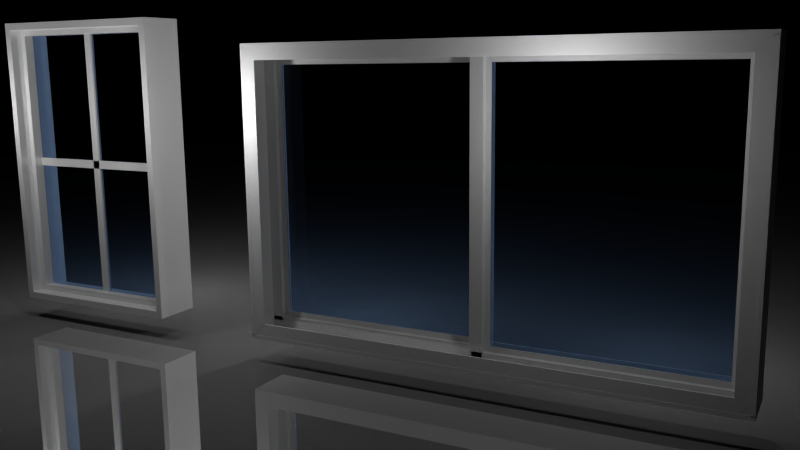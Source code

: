 # Source: window.blend  (saved by Blender 2.69.0; exported with 4.5.12 LTS)
import bpy
from mathutils import Matrix  # noqa: F401  (used for matrix-valued properties, if any)

bpy.ops.wm.read_factory_settings(use_empty=True)
scene = bpy.context.scene
scene.name = 'Scene'

# ---- collections
col_collection_1 = bpy.data.collections.new('Collection 1'); scene.collection.children.link(col_collection_1)
col_collection_2 = bpy.data.collections.new('Collection 2'); scene.collection.children.link(col_collection_2)

# ---- materials (node trees are filled in below, after node groups)
mat_material_001 = bpy.data.materials.new('Material.001')
mat_material_001.alpha_threshold = 0.0
mat_material_001.roughness = 0.5
mat_material_001.line_color = (0.0, 0.0, 0.0, 1.0)
mat_plastic = bpy.data.materials.new('Plastic')
mat_plastic.alpha_threshold = 0.0
mat_plastic.preview_render_type = 'CUBE'
mat_plastic.roughness = 0.5
mat_plastic.line_color = (0.0, 0.0, 0.0, 1.0)
mat_material_002 = bpy.data.materials.new('Material.002')
mat_material_002.alpha_threshold = 0.0
mat_material_002.roughness = 0.5
mat_material_002.line_color = (0.0, 0.0, 0.0, 1.0)

# ---- material node trees
mat_material_001.use_nodes = True; mat_material_001.node_tree.nodes.clear()
_N = mat_material_001.node_tree.nodes; _L = mat_material_001.node_tree.links
n0 = _N.new('ShaderNodeOutputMaterial'); n0.name = 'Material Output'; n0.location = (300, 300)
n1 = _N.new('ShaderNodeBsdfGlass'); n1.name = 'Glass BSDF.001'; n1.location = (100, 300)
n1.distribution = 'BECKMANN'
n1.inputs[0].default_value = (0.4863, 0.6154, 0.8, 1.0)
n1.inputs[2].default_value = 1.45
_L.new(n1.outputs[0], n0.inputs[0])
n0.is_active_output = True
mat_plastic.use_nodes = True; mat_plastic.node_tree.nodes.clear()
_N = mat_plastic.node_tree.nodes; _L = mat_plastic.node_tree.links
n0 = _N.new('ShaderNodeOutputMaterial'); n0.name = 'Material Output'; n0.location = (300, 300)
n1 = _N.new('ShaderNodeMixShader'); n1.name = 'Mix Shader'; n1.location = (110, 300)
n1.inputs[0].default_value = 0.7
n2 = _N.new('ShaderNodeBsdfAnisotropic'); n2.name = 'Glossy BSDF.001'; n2.location = (-90, 300)
n2.distribution = 'BECKMANN'
n2.inputs[1].default_value = 0.0
n3 = _N.new('ShaderNodeBsdfDiffuse'); n3.name = 'Diffuse BSDF'; n3.location = (-90, 300)
_L.new(n1.outputs[0], n0.inputs[0])
_L.new(n2.outputs[0], n1.inputs[1])
_L.new(n3.outputs[0], n1.inputs[2])
n0.is_active_output = True
mat_material_002.use_nodes = True; mat_material_002.node_tree.nodes.clear()
_N = mat_material_002.node_tree.nodes; _L = mat_material_002.node_tree.links
n0 = _N.new('ShaderNodeOutputMaterial'); n0.name = 'Material Output'; n0.location = (300, 300)
n1 = _N.new('ShaderNodeMixShader'); n1.name = 'Mix Shader'; n1.location = (110, 300)
n1.inputs[0].default_value = 0.2
n2 = _N.new('ShaderNodeBsdfAnisotropic'); n2.name = 'Glossy BSDF'; n2.location = (-90, 300)
n2.distribution = 'BECKMANN'
n2.inputs[1].default_value = 0.0
n3 = _N.new('ShaderNodeBsdfDiffuse'); n3.name = 'Diffuse BSDF'; n3.location = (-90, 300)
_L.new(n1.outputs[0], n0.inputs[0])
_L.new(n2.outputs[0], n1.inputs[1])
_L.new(n3.outputs[0], n1.inputs[2])
n0.is_active_output = True

# ---- world
world_world = bpy.data.worlds.new('World'); scene.world = world_world
world_world.color = (0.0, 0.0, 0.0)
world_world.use_sun_shadow = False
world_world.sun_shadow_jitter_overblur = 0.0
world_world.cycles.sampling_method = 'MANUAL'
world_world.cycles.sample_map_resolution = 256

# ---- cameras
cam_camera = bpy.data.cameras.new('Camera')
cam_camera.clip_end = 100.0
cam_camera.lens = 35.0
cam_camera.sensor_width = 32.0
cam_camera.sensor_height = 18.0
cam_camera.ortho_scale = 7.314
cam_camera.dof.focus_distance = 0.0

# ---- lights
light_lamp_012 = bpy.data.lights.new('Lamp.012', 'POINT')
light_lamp_012.transmission_factor = 0.0
light_lamp_012.cutoff_distance = 30.0
light_lamp_012.energy = 100.0
light_lamp_012.shadow_buffer_clip_start = 1.001
light_lamp_012.shadow_soft_size = 0.1
light_lamp_012.shadow_maximum_resolution = 0.006
light_lamp_012.use_absolute_resolution = True
light_lamp_012.cycles.use_multiple_importance_sampling = False
light_lamp_011 = bpy.data.lights.new('Lamp.011', 'POINT')
light_lamp_011.transmission_factor = 0.0
light_lamp_011.cutoff_distance = 30.0
light_lamp_011.energy = 100.0
light_lamp_011.shadow_buffer_clip_start = 1.001
light_lamp_011.shadow_soft_size = 0.1
light_lamp_011.shadow_maximum_resolution = 0.006
light_lamp_011.use_absolute_resolution = True
light_lamp_011.cycles.use_multiple_importance_sampling = False
light_lamp_008 = bpy.data.lights.new('Lamp.008', 'POINT')
light_lamp_008.transmission_factor = 0.0
light_lamp_008.cutoff_distance = 30.0
light_lamp_008.energy = 100.0
light_lamp_008.shadow_buffer_clip_start = 1.001
light_lamp_008.shadow_soft_size = 0.1
light_lamp_008.shadow_maximum_resolution = 0.006
light_lamp_008.use_absolute_resolution = True
light_lamp_008.cycles.use_multiple_importance_sampling = False
light_lamp_007 = bpy.data.lights.new('Lamp.007', 'POINT')
light_lamp_007.transmission_factor = 0.0
light_lamp_007.cutoff_distance = 30.0
light_lamp_007.energy = 100.0
light_lamp_007.shadow_buffer_clip_start = 1.001
light_lamp_007.shadow_soft_size = 0.1
light_lamp_007.shadow_maximum_resolution = 0.006
light_lamp_007.use_absolute_resolution = True
light_lamp_007.cycles.use_multiple_importance_sampling = False
light_lamp_006 = bpy.data.lights.new('Lamp.006', 'POINT')
light_lamp_006.transmission_factor = 0.0
light_lamp_006.cutoff_distance = 30.0
light_lamp_006.energy = 100.0
light_lamp_006.shadow_buffer_clip_start = 1.001
light_lamp_006.shadow_soft_size = 0.1
light_lamp_006.shadow_maximum_resolution = 0.006
light_lamp_006.use_absolute_resolution = True
light_lamp_006.cycles.use_multiple_importance_sampling = False
light_lamp_005 = bpy.data.lights.new('Lamp.005', 'POINT')
light_lamp_005.transmission_factor = 0.0
light_lamp_005.cutoff_distance = 30.0
light_lamp_005.energy = 100.0
light_lamp_005.shadow_buffer_clip_start = 1.001
light_lamp_005.shadow_soft_size = 0.1
light_lamp_005.shadow_maximum_resolution = 0.006
light_lamp_005.use_absolute_resolution = True
light_lamp_005.cycles.use_multiple_importance_sampling = False
light_lamp_004 = bpy.data.lights.new('Lamp.004', 'POINT')
light_lamp_004.transmission_factor = 0.0
light_lamp_004.cutoff_distance = 30.0
light_lamp_004.energy = 100.0
light_lamp_004.shadow_buffer_clip_start = 1.001
light_lamp_004.shadow_soft_size = 0.1
light_lamp_004.shadow_maximum_resolution = 0.006
light_lamp_004.use_absolute_resolution = True
light_lamp_004.cycles.use_multiple_importance_sampling = False
light_lamp_003 = bpy.data.lights.new('Lamp.003', 'POINT')
light_lamp_003.transmission_factor = 0.0
light_lamp_003.cutoff_distance = 30.0
light_lamp_003.energy = 100.0
light_lamp_003.shadow_buffer_clip_start = 1.001
light_lamp_003.shadow_soft_size = 0.1
light_lamp_003.shadow_maximum_resolution = 0.006
light_lamp_003.use_absolute_resolution = True
light_lamp_003.cycles.use_multiple_importance_sampling = False
light_lamp_002 = bpy.data.lights.new('Lamp.002', 'POINT')
light_lamp_002.transmission_factor = 0.0
light_lamp_002.cutoff_distance = 30.0
light_lamp_002.energy = 100.0
light_lamp_002.shadow_buffer_clip_start = 1.001
light_lamp_002.shadow_soft_size = 0.1
light_lamp_002.shadow_maximum_resolution = 0.006
light_lamp_002.use_absolute_resolution = True
light_lamp_002.cycles.use_multiple_importance_sampling = False
light_lamp_001 = bpy.data.lights.new('Lamp.001', 'POINT')
light_lamp_001.transmission_factor = 0.0
light_lamp_001.cutoff_distance = 30.0
light_lamp_001.energy = 100.0
light_lamp_001.shadow_buffer_clip_start = 1.001
light_lamp_001.shadow_soft_size = 0.1
light_lamp_001.shadow_maximum_resolution = 0.006
light_lamp_001.use_absolute_resolution = True
light_lamp_001.cycles.use_multiple_importance_sampling = False
light_lamp = bpy.data.lights.new('Lamp', 'POINT')
light_lamp.transmission_factor = 0.0
light_lamp.cutoff_distance = 30.0
light_lamp.energy = 100.0
light_lamp.shadow_buffer_clip_start = 1.001
light_lamp.shadow_soft_size = 0.1
light_lamp.shadow_maximum_resolution = 0.006
light_lamp.use_absolute_resolution = True
light_lamp.cycles.use_multiple_importance_sampling = False

# ---- meshes
me_cube_026 = bpy.data.meshes.new('Cube.026')
me_cube_026.from_pydata([(0.9645, -0.04572, -0.9341), (0.9645, -0.04572, -35.63), (-0.9686, -0.04572, -0.9341), (-0.9686, -0.04572, -35.63)], [], [(1, 0, 2, 3)])
me_cube_026.materials.append(mat_material_001)
me_cube_026.use_remesh_preserve_volume = False
me_cube_026.use_remesh_preserve_attributes = False
me_cube_026.use_mirror_vertex_groups = False
me_cube_026.update()
me_cube_025 = bpy.data.meshes.new('Cube.025')
me_cube_025.from_pydata([(0.9645, -0.04572, -0.9341), (0.9645, -0.04572, -35.63), (-0.9686, -0.04572, -0.9341), (-0.9686, -0.04572, -35.63)], [], [(1, 0, 2, 3)])
me_cube_025.materials.append(mat_material_001)
me_cube_025.use_remesh_preserve_volume = False
me_cube_025.use_remesh_preserve_attributes = False
me_cube_025.use_mirror_vertex_groups = False
me_cube_025.update()
me_cube_024 = bpy.data.meshes.new('Cube.024')
me_cube_024.from_pydata([(-1.0, -1.0, -1.0), (-1.0, 1.0, -1.0), (1.0, 1.0, -1.0), (1.0, -1.0, -1.0), (-1.0, -1.0, 1.0), (-1.0, 1.0, 1.0), (1.0, 1.0, 1.0), (1.0, -1.0, 1.0), (-1.0, -0.3491, -1.0), (-1.0, 0.3491, -1.0), (1.0, 0.3491, -1.0), (1.0, -0.3491, -1.0), (-1.0, -0.167, -1.777), (-1.0, 0.167, -1.777), (1.0, 0.167, -1.777), (1.0, -0.167, -1.777), (-1.0, 1.0, -35.61), (-1.0, -1.0, -35.61), (1.0, -1.0, -35.61), (1.0, 1.0, -35.61), (-1.0, 1.0, -37.61), (-1.0, -1.0, -37.61), (1.0, -1.0, -37.61), (1.0, 1.0, -37.61), (-1.0, 0.3491, -35.61), (-1.0, -0.3491, -35.61), (1.0, -0.3491, -35.61), (1.0, 0.3491, -35.61), (-1.0, 0.167, -34.83), (-1.0, -0.167, -34.83), (1.0, -0.167, -34.83), (1.0, 0.167, -34.83), (0.9129, -1.0, 0.6535), (0.9129, 1.0, 0.6535), (0.9129, 1.0, -37.26), (0.9129, -1.0, -37.26), (0.9999, -1.0, 0.6535), (0.9999, 1.0, 0.6535), (0.9999, 1.0, -37.26), (0.9999, -1.0, -37.26), (0.9129, -0.3491, 0.6535), (0.9129, 0.3491, 0.6535), (0.9129, 0.3491, -37.26), (0.9129, -0.3491, -37.26), (0.8792, -0.167, 0.6535), (0.8792, 0.167, 0.6535), (0.8792, 0.167, -37.26), (0.8792, -0.167, -37.26), (-0.913, 1.0, 0.6535), (-0.913, -1.0, 0.6535), (-0.913, -1.0, -37.26), (-0.913, 1.0, -37.26), (-0.9999, 1.0, 0.6535), (-0.9999, -1.0, 0.6535), (-0.9999, -1.0, -37.26), (-0.9999, 1.0, -37.26), (-0.913, 0.3491, 0.6535), (-0.913, -0.3491, 0.6535), (-0.913, -0.3491, -37.26), (-0.913, 0.3491, -37.26), (-0.8792, 0.167, 0.6535), (-0.8792, -0.167, 0.6535), (-0.8792, -0.167, -37.26), (-0.8792, 0.167, -37.26)], [], [(4, 5, 1, 0), (5, 6, 2, 1), (6, 7, 3, 2), (7, 4, 0, 3), (3, 0, 8, 11), (7, 6, 5, 4), (11, 8, 12, 15), (2, 3, 11, 10), (1, 2, 10, 9), (0, 1, 9, 8), (12, 13, 14, 15), (10, 11, 15, 14), (9, 10, 14, 13), (8, 9, 13, 12), (20, 21, 17, 16), (21, 22, 18, 17), (22, 23, 19, 18), (23, 20, 16, 19), (19, 16, 24, 27), (23, 22, 21, 20), (27, 24, 28, 31), (18, 19, 27, 26), (17, 18, 26, 25), (16, 17, 25, 24), (28, 29, 30, 31), (26, 27, 31, 30), (25, 26, 30, 29), (24, 25, 29, 28), (36, 37, 33, 32), (37, 38, 34, 33), (38, 39, 35, 34), (39, 36, 32, 35), (35, 32, 40, 43), (39, 38, 37, 36), (43, 40, 44, 47), (34, 35, 43, 42), (33, 34, 42, 41), (32, 33, 41, 40), (44, 45, 46, 47), (42, 43, 47, 46), (41, 42, 46, 45), (40, 41, 45, 44), (52, 53, 49, 48), (53, 54, 50, 49), (54, 55, 51, 50), (55, 52, 48, 51), (51, 48, 56, 59), (55, 54, 53, 52), (59, 56, 60, 63), (50, 51, 59, 58), (49, 50, 58, 57), (48, 49, 57, 56), (60, 61, 62, 63), (58, 59, 63, 62), (57, 58, 62, 61), (56, 57, 61, 60)])
me_cube_024.materials.append(mat_plastic)
me_cube_024.use_remesh_preserve_volume = False
me_cube_024.use_remesh_preserve_attributes = False
me_cube_024.use_mirror_vertex_groups = False
me_cube_024.update()
me_cube_023 = bpy.data.meshes.new('Cube.023')
me_cube_023.from_pydata([(-1.0, -1.0, -1.0), (-1.0, 1.0, -1.0), (1.0, 1.0, -1.0), (1.0, -1.0, -1.0), (-1.0, -1.0, 1.0), (-1.0, 1.0, 1.0), (1.0, 1.0, 1.0), (1.0, -1.0, 1.0), (-1.0, -0.3491, -1.0), (-1.0, 0.3491, -1.0), (1.0, 0.3491, -1.0), (1.0, -0.3491, -1.0), (-1.0, -0.167, -1.777), (-1.0, 0.167, -1.777), (1.0, 0.167, -1.777), (1.0, -0.167, -1.777), (-1.0, 1.0, -35.61), (-1.0, -1.0, -35.61), (1.0, -1.0, -35.61), (1.0, 1.0, -35.61), (-1.0, 1.0, -37.61), (-1.0, -1.0, -37.61), (1.0, -1.0, -37.61), (1.0, 1.0, -37.61), (-1.0, 0.3491, -35.61), (-1.0, -0.3491, -35.61), (1.0, -0.3491, -35.61), (1.0, 0.3491, -35.61), (-1.0, 0.167, -34.83), (-1.0, -0.167, -34.83), (1.0, -0.167, -34.83), (1.0, 0.167, -34.83), (0.9129, -1.0, 0.6535), (0.9129, 1.0, 0.6535), (0.9129, 1.0, -37.26), (0.9129, -1.0, -37.26), (0.9999, -1.0, 0.6535), (0.9999, 1.0, 0.6535), (0.9999, 1.0, -37.26), (0.9999, -1.0, -37.26), (0.9129, -0.3491, 0.6535), (0.9129, 0.3491, 0.6535), (0.9129, 0.3491, -37.26), (0.9129, -0.3491, -37.26), (0.8792, -0.167, 0.6535), (0.8792, 0.167, 0.6535), (0.8792, 0.167, -37.26), (0.8792, -0.167, -37.26), (-0.913, 1.0, 0.6535), (-0.913, -1.0, 0.6535), (-0.913, -1.0, -37.26), (-0.913, 1.0, -37.26), (-0.9999, 1.0, 0.6535), (-0.9999, -1.0, 0.6535), (-0.9999, -1.0, -37.26), (-0.9999, 1.0, -37.26), (-0.913, 0.3491, 0.6535), (-0.913, -0.3491, 0.6535), (-0.913, -0.3491, -37.26), (-0.913, 0.3491, -37.26), (-0.8792, 0.167, 0.6535), (-0.8792, -0.167, 0.6535), (-0.8792, -0.167, -37.26), (-0.8792, 0.167, -37.26)], [], [(4, 5, 1, 0), (5, 6, 2, 1), (6, 7, 3, 2), (7, 4, 0, 3), (3, 0, 8, 11), (7, 6, 5, 4), (11, 8, 12, 15), (2, 3, 11, 10), (1, 2, 10, 9), (0, 1, 9, 8), (12, 13, 14, 15), (10, 11, 15, 14), (9, 10, 14, 13), (8, 9, 13, 12), (20, 21, 17, 16), (21, 22, 18, 17), (22, 23, 19, 18), (23, 20, 16, 19), (19, 16, 24, 27), (23, 22, 21, 20), (27, 24, 28, 31), (18, 19, 27, 26), (17, 18, 26, 25), (16, 17, 25, 24), (28, 29, 30, 31), (26, 27, 31, 30), (25, 26, 30, 29), (24, 25, 29, 28), (36, 37, 33, 32), (37, 38, 34, 33), (38, 39, 35, 34), (39, 36, 32, 35), (35, 32, 40, 43), (39, 38, 37, 36), (43, 40, 44, 47), (34, 35, 43, 42), (33, 34, 42, 41), (32, 33, 41, 40), (44, 45, 46, 47), (42, 43, 47, 46), (41, 42, 46, 45), (40, 41, 45, 44), (52, 53, 49, 48), (53, 54, 50, 49), (54, 55, 51, 50), (55, 52, 48, 51), (51, 48, 56, 59), (55, 54, 53, 52), (59, 56, 60, 63), (50, 51, 59, 58), (49, 50, 58, 57), (48, 49, 57, 56), (60, 61, 62, 63), (58, 59, 63, 62), (57, 58, 62, 61), (56, 57, 61, 60)])
me_cube_023.materials.append(mat_plastic)
me_cube_023.use_remesh_preserve_volume = False
me_cube_023.use_remesh_preserve_attributes = False
me_cube_023.use_mirror_vertex_groups = False
me_cube_023.update()
me_cube_022 = bpy.data.meshes.new('Cube.022')
me_cube_022.from_pydata([(-1.0, -1.0, -1.0), (-1.0, 1.0, -1.0), (1.0, 1.0, -1.0), (1.0, -1.0, -1.0), (-1.0, -1.0, 1.0), (-1.0, 1.0, 1.0), (1.0, 1.0, 1.0), (1.0, -1.0, 1.0)], [], [(4, 5, 1, 0), (5, 6, 2, 1), (6, 7, 3, 2), (7, 4, 0, 3), (0, 1, 2, 3), (7, 6, 5, 4)])
me_cube_022.use_remesh_preserve_volume = False
me_cube_022.use_remesh_preserve_attributes = False
me_cube_022.use_mirror_vertex_groups = False
me_cube_022.update()
me_cube_021 = bpy.data.meshes.new('Cube.021')
me_cube_021.from_pydata([(-1.0, -1.0, -1.0), (-1.0, 1.0, -1.0), (1.0, 1.0, -1.0), (1.0, -1.0, -1.0), (-1.0, -1.0, 1.0), (-1.0, 1.0, 1.0), (1.0, 1.0, 1.0), (1.0, -1.0, 1.0)], [], [(4, 5, 1, 0), (5, 6, 2, 1), (6, 7, 3, 2), (7, 4, 0, 3), (0, 1, 2, 3), (7, 6, 5, 4)])
me_cube_021.materials.append(mat_plastic)
me_cube_021.use_remesh_preserve_volume = False
me_cube_021.use_remesh_preserve_attributes = False
me_cube_021.use_mirror_vertex_groups = False
me_cube_021.update()
me_cube_019 = bpy.data.meshes.new('Cube.019')
me_cube_019.from_pydata([(-1.0, -1.0, -1.0), (-1.0, 1.0, -1.0), (1.0, 1.0, -1.0), (1.0, -1.0, -1.0), (-1.0, -1.0, 1.0), (-1.0, 1.0, 1.0), (1.0, 1.0, 1.0), (1.0, -1.0, 1.0)], [], [(4, 5, 1, 0), (5, 6, 2, 1), (6, 7, 3, 2), (7, 4, 0, 3), (0, 1, 2, 3), (7, 6, 5, 4)])
me_cube_019.use_remesh_preserve_volume = False
me_cube_019.use_remesh_preserve_attributes = False
me_cube_019.use_mirror_vertex_groups = False
me_cube_019.update()
me_cube_018 = bpy.data.meshes.new('Cube.018')
me_cube_018.from_pydata([(-1.0, -1.0, -1.0), (-1.0, 1.0, -1.0), (1.0, 1.0, -1.0), (1.0, -1.0, -1.0), (-1.0, -1.0, 1.0), (-1.0, 1.0, 1.0), (1.0, 1.0, 1.0), (1.0, -1.0, 1.0)], [], [(4, 5, 1, 0), (5, 6, 2, 1), (6, 7, 3, 2), (7, 4, 0, 3), (0, 1, 2, 3), (7, 6, 5, 4)])
me_cube_018.use_remesh_preserve_volume = False
me_cube_018.use_remesh_preserve_attributes = False
me_cube_018.use_mirror_vertex_groups = False
me_cube_018.update()
me_cube_017 = bpy.data.meshes.new('Cube.017')
me_cube_017.from_pydata([(-1.0, -1.0, -1.0), (-1.0, 1.0, -1.0), (1.0, 1.0, -1.0), (1.0, -1.0, -1.0), (-1.0, -1.0, 1.0), (-1.0, 1.0, 1.0), (1.0, 1.0, 1.0), (1.0, -1.0, 1.0)], [], [(4, 5, 1, 0), (5, 6, 2, 1), (6, 7, 3, 2), (7, 4, 0, 3), (0, 1, 2, 3), (7, 6, 5, 4)])
me_cube_017.use_remesh_preserve_volume = False
me_cube_017.use_remesh_preserve_attributes = False
me_cube_017.use_mirror_vertex_groups = False
me_cube_017.update()
me_cube_016 = bpy.data.meshes.new('Cube.016')
me_cube_016.from_pydata([(-1.0, -1.0, -1.0), (-1.0, 1.0, -1.0), (1.0, 1.0, -1.0), (1.0, -1.0, -1.0), (-1.0, -1.0, 1.0), (-1.0, 1.0, 1.0), (1.0, 1.0, 1.0), (1.0, -1.0, 1.0)], [], [(4, 5, 1, 0), (5, 6, 2, 1), (6, 7, 3, 2), (7, 4, 0, 3), (0, 1, 2, 3), (7, 6, 5, 4)])
me_cube_016.use_remesh_preserve_volume = False
me_cube_016.use_remesh_preserve_attributes = False
me_cube_016.use_mirror_vertex_groups = False
me_cube_016.update()
me_cube_015 = bpy.data.meshes.new('Cube.015')
me_cube_015.from_pydata([(-1.0, -1.0, -1.0), (-1.0, 1.0, -1.0), (1.0, 1.0, -1.0), (1.0, -1.0, -1.0), (-1.0, -1.0, 1.0), (-1.0, 1.0, 1.0), (1.0, 1.0, 1.0), (1.0, -1.0, 1.0)], [], [(4, 5, 1, 0), (5, 6, 2, 1), (6, 7, 3, 2), (7, 4, 0, 3), (0, 1, 2, 3), (7, 6, 5, 4)])
me_cube_015.use_remesh_preserve_volume = False
me_cube_015.use_remesh_preserve_attributes = False
me_cube_015.use_mirror_vertex_groups = False
me_cube_015.update()
me_cube_014 = bpy.data.meshes.new('Cube.014')
me_cube_014.from_pydata([(-1.0, -1.0, -1.0), (-1.0, 1.0, -1.0), (1.0, 1.0, -1.0), (1.0, -1.0, -1.0), (-1.0, -1.0, 1.0), (-1.0, 1.0, 1.0), (1.0, 1.0, 1.0), (1.0, -1.0, 1.0)], [], [(4, 5, 1, 0), (5, 6, 2, 1), (6, 7, 3, 2), (7, 4, 0, 3), (0, 1, 2, 3), (7, 6, 5, 4)])
me_cube_014.use_remesh_preserve_volume = False
me_cube_014.use_remesh_preserve_attributes = False
me_cube_014.use_mirror_vertex_groups = False
me_cube_014.update()
me_cube_013 = bpy.data.meshes.new('Cube.013')
me_cube_013.from_pydata([(-1.0, -1.0, -1.0), (-1.0, 1.0, -1.0), (1.0, 1.0, -1.0), (1.0, -1.0, -1.0), (-1.0, -1.0, 1.0), (-1.0, 1.0, 1.0), (1.0, 1.0, 1.0), (1.0, -1.0, 1.0)], [], [(4, 5, 1, 0), (5, 6, 2, 1), (6, 7, 3, 2), (7, 4, 0, 3), (0, 1, 2, 3), (7, 6, 5, 4)])
me_cube_013.use_remesh_preserve_volume = False
me_cube_013.use_remesh_preserve_attributes = False
me_cube_013.use_mirror_vertex_groups = False
me_cube_013.update()
me_cube_012 = bpy.data.meshes.new('Cube.012')
me_cube_012.from_pydata([(-1.0, -1.0, -1.0), (-1.0, 1.0, -1.0), (1.0, 1.0, -1.0), (1.0, -1.0, -1.0), (-1.0, -1.0, 1.0), (-1.0, 1.0, 1.0), (1.0, 1.0, 1.0), (1.0, -1.0, 1.0)], [], [(4, 5, 1, 0), (5, 6, 2, 1), (6, 7, 3, 2), (7, 4, 0, 3), (0, 1, 2, 3), (7, 6, 5, 4)])
me_cube_012.use_remesh_preserve_volume = False
me_cube_012.use_remesh_preserve_attributes = False
me_cube_012.use_mirror_vertex_groups = False
me_cube_012.update()
me_cube_010 = bpy.data.meshes.new('Cube.010')
me_cube_010.from_pydata([(-1.0, -1.0, -1.0), (-1.0, 1.0, -1.0), (1.0, 1.0, -1.0), (1.0, -1.0, -1.0), (-1.0, -1.0, 1.0), (-1.0, 1.0, 1.0), (1.0, 1.0, 1.0), (1.0, -1.0, 1.0)], [], [(4, 5, 1, 0), (5, 6, 2, 1), (6, 7, 3, 2), (7, 4, 0, 3), (0, 1, 2, 3), (7, 6, 5, 4)])
me_cube_010.use_remesh_preserve_volume = False
me_cube_010.use_remesh_preserve_attributes = False
me_cube_010.use_mirror_vertex_groups = False
me_cube_010.update()
me_cube_009 = bpy.data.meshes.new('Cube.009')
me_cube_009.from_pydata([(-1.0, -1.0, -1.0), (-1.0, 1.0, -1.0), (1.0, 1.0, -1.0), (1.0, -1.0, -1.0), (-1.0, -1.0, 1.0), (-1.0, 1.0, 1.0), (1.0, 1.0, 1.0), (1.0, -1.0, 1.0)], [], [(4, 5, 1, 0), (5, 6, 2, 1), (6, 7, 3, 2), (7, 4, 0, 3), (0, 1, 2, 3), (7, 6, 5, 4)])
me_cube_009.use_remesh_preserve_volume = False
me_cube_009.use_remesh_preserve_attributes = False
me_cube_009.use_mirror_vertex_groups = False
me_cube_009.update()
me_cube_008 = bpy.data.meshes.new('Cube.008')
me_cube_008.from_pydata([(-1.0, -1.0, -1.0), (-1.0, 1.0, -1.0), (1.0, 1.0, -1.0), (1.0, -1.0, -1.0), (-1.0, -1.0, 1.0), (-1.0, 1.0, 1.0), (1.0, 1.0, 1.0), (1.0, -1.0, 1.0)], [], [(4, 5, 1, 0), (5, 6, 2, 1), (6, 7, 3, 2), (7, 4, 0, 3), (0, 1, 2, 3), (7, 6, 5, 4)])
me_cube_008.use_remesh_preserve_volume = False
me_cube_008.use_remesh_preserve_attributes = False
me_cube_008.use_mirror_vertex_groups = False
me_cube_008.update()
me_cube_007 = bpy.data.meshes.new('Cube.007')
me_cube_007.from_pydata([(-1.0, -1.0, -1.0), (-1.0, 1.0, -1.0), (1.0, 1.0, -1.0), (1.0, -1.0, -1.0), (-1.0, -1.0, 1.0), (-1.0, 1.0, 1.0), (1.0, 1.0, 1.0), (1.0, -1.0, 1.0)], [], [(4, 5, 1, 0), (5, 6, 2, 1), (6, 7, 3, 2), (7, 4, 0, 3), (0, 1, 2, 3), (7, 6, 5, 4)])
me_cube_007.use_remesh_preserve_volume = False
me_cube_007.use_remesh_preserve_attributes = False
me_cube_007.use_mirror_vertex_groups = False
me_cube_007.update()
me_cube_006 = bpy.data.meshes.new('Cube.006')
me_cube_006.from_pydata([(-1.0, -1.0, -1.0), (-1.0, 1.0, -1.0), (1.0, 1.0, -1.0), (1.0, -1.0, -1.0), (-1.0, -1.0, 1.0), (-1.0, 1.0, 1.0), (1.0, 1.0, 1.0), (1.0, -1.0, 1.0)], [], [(4, 5, 1, 0), (5, 6, 2, 1), (6, 7, 3, 2), (7, 4, 0, 3), (0, 1, 2, 3), (7, 6, 5, 4)])
me_cube_006.materials.append(mat_plastic)
me_cube_006.use_remesh_preserve_volume = False
me_cube_006.use_remesh_preserve_attributes = False
me_cube_006.use_mirror_vertex_groups = False
me_cube_006.update()
me_cube_005 = bpy.data.meshes.new('Cube.005')
me_cube_005.from_pydata([(-1.0, -1.0, -1.0), (-1.0, 1.0, -1.0), (1.0, 1.0, -1.0), (1.0, -1.0, -1.0), (-1.0, -1.0, 1.0), (-1.0, 1.0, 1.0), (1.0, 1.0, 1.0), (1.0, -1.0, 1.0)], [], [(4, 5, 1, 0), (5, 6, 2, 1), (6, 7, 3, 2), (7, 4, 0, 3), (0, 1, 2, 3), (7, 6, 5, 4)])
me_cube_005.materials.append(mat_plastic)
me_cube_005.use_remesh_preserve_volume = False
me_cube_005.use_remesh_preserve_attributes = False
me_cube_005.use_mirror_vertex_groups = False
me_cube_005.update()
me_plane_001 = bpy.data.meshes.new('Plane.001')
me_plane_001.from_pydata([(1.0, -1.0, 0.0), (-1.0, -1.0, 0.0), (1.0, 1.0, 0.0), (-1.0, 1.0, 0.0)], [], [(1, 0, 2, 3)])
me_plane_001.materials.append(mat_material_002)
me_plane_001.use_remesh_preserve_volume = False
me_plane_001.use_remesh_preserve_attributes = False
me_plane_001.use_mirror_vertex_groups = False
me_plane_001.update()
me_cube_004 = bpy.data.meshes.new('Cube.004')
me_cube_004.from_pydata([(-1.0, -1.0, -1.0), (-1.0, 1.0, -1.0), (1.0, 1.0, -1.0), (1.0, -1.0, -1.0), (-1.0, -1.0, 1.0), (-1.0, 1.0, 1.0), (1.0, 1.0, 1.0), (1.0, -1.0, 1.0), (-1.0, -0.4309, -1.0), (-1.0, 0.4309, -1.0), (1.0, 0.4309, -1.0), (1.0, -0.4309, -1.0), (-1.0, -0.4309, -2.684), (-1.0, 0.4309, -2.684), (1.0, 0.4309, -2.684), (1.0, -0.4309, -2.684)], [], [(4, 5, 1, 0), (5, 6, 2, 1), (6, 7, 3, 2), (7, 4, 0, 3), (3, 0, 8, 11), (7, 6, 5, 4), (11, 8, 12, 15), (2, 3, 11, 10), (1, 2, 10, 9), (0, 1, 9, 8), (12, 13, 14, 15), (10, 11, 15, 14), (9, 10, 14, 13), (8, 9, 13, 12)])
me_cube_004.materials.append(mat_plastic)
me_cube_004.use_remesh_preserve_volume = False
me_cube_004.use_remesh_preserve_attributes = False
me_cube_004.use_mirror_vertex_groups = False
me_cube_004.update()
me_cube_003 = bpy.data.meshes.new('Cube.003')
me_cube_003.from_pydata([(-1.0, -1.0, -1.0), (-1.0, 1.0, -1.0), (1.0, 1.0, -1.0), (1.0, -1.0, -1.0), (-1.0, -1.0, 1.0), (-1.0, 1.0, 1.0), (1.0, 1.0, 1.0), (1.0, -1.0, 1.0), (-1.0, -0.4309, -1.0), (-1.0, 0.4309, -1.0), (1.0, 0.4309, -1.0), (1.0, -0.4309, -1.0), (-1.0, -0.4309, -2.684), (-1.0, 0.4309, -2.684), (1.0, 0.4309, -2.684), (1.0, -0.4309, -2.684)], [], [(4, 5, 1, 0), (5, 6, 2, 1), (6, 7, 3, 2), (7, 4, 0, 3), (3, 0, 8, 11), (7, 6, 5, 4), (11, 8, 12, 15), (2, 3, 11, 10), (1, 2, 10, 9), (0, 1, 9, 8), (12, 13, 14, 15), (10, 11, 15, 14), (9, 10, 14, 13), (8, 9, 13, 12)])
me_cube_003.materials.append(mat_plastic)
me_cube_003.use_remesh_preserve_volume = False
me_cube_003.use_remesh_preserve_attributes = False
me_cube_003.use_mirror_vertex_groups = False
me_cube_003.update()
me_cube_002 = bpy.data.meshes.new('Cube.002')
me_cube_002.from_pydata([(-1.0, -1.0, -1.0), (-1.0, 1.0, -1.0), (1.0, 1.0, -1.0), (1.0, -1.0, -1.0), (-1.0, -1.0, 1.0), (-1.0, 1.0, 1.0), (1.0, 1.0, 1.0), (1.0, -1.0, 1.0), (-1.0, -0.4309, -1.0), (-1.0, 0.4309, -1.0), (1.0, 0.4309, -1.0), (1.0, -0.4309, -1.0), (-1.0, -0.4309, -2.684), (-1.0, 0.4309, -2.684), (1.0, 0.4309, -2.684), (1.0, -0.4309, -2.684)], [], [(4, 5, 1, 0), (5, 6, 2, 1), (6, 7, 3, 2), (7, 4, 0, 3), (3, 0, 8, 11), (7, 6, 5, 4), (11, 8, 12, 15), (2, 3, 11, 10), (1, 2, 10, 9), (0, 1, 9, 8), (12, 13, 14, 15), (10, 11, 15, 14), (9, 10, 14, 13), (8, 9, 13, 12)])
me_cube_002.materials.append(mat_plastic)
me_cube_002.use_remesh_preserve_volume = False
me_cube_002.use_remesh_preserve_attributes = False
me_cube_002.use_mirror_vertex_groups = False
me_cube_002.update()
me_cube_001 = bpy.data.meshes.new('Cube.001')
me_cube_001.from_pydata([(-1.0, -1.0, -1.0), (-1.0, 1.0, -1.0), (1.0, 1.0, -1.0), (1.0, -1.0, -1.0), (-1.0, -1.0, 1.0), (-1.0, 1.0, 1.0), (1.0, 1.0, 1.0), (1.0, -1.0, 1.0), (-1.0, -0.4309, -1.0), (-1.0, 0.4309, -1.0), (1.0, 0.4309, -1.0), (1.0, -0.4309, -1.0), (-1.0, -0.4309, -2.684), (-1.0, 0.4309, -2.684), (1.0, 0.4309, -2.684), (1.0, -0.4309, -2.684)], [], [(4, 5, 1, 0), (5, 6, 2, 1), (6, 7, 3, 2), (7, 4, 0, 3), (3, 0, 8, 11), (7, 6, 5, 4), (11, 8, 12, 15), (2, 3, 11, 10), (1, 2, 10, 9), (0, 1, 9, 8), (12, 13, 14, 15), (10, 11, 15, 14), (9, 10, 14, 13), (8, 9, 13, 12)])
me_cube_001.materials.append(mat_plastic)
me_cube_001.use_remesh_preserve_volume = False
me_cube_001.use_remesh_preserve_attributes = False
me_cube_001.use_mirror_vertex_groups = False
me_cube_001.update()
me_plane = bpy.data.meshes.new('Plane')
me_plane.from_pydata([(1.0, -1.0, 0.0), (-1.0, -1.0, 0.0), (1.0, 1.0, 0.0), (-1.0, 1.0, 0.0), (1.0, -1.0, -0.01), (-1.0, -1.0, -0.01), (1.0, 1.0, -0.01), (-1.0, 1.0, -0.01)], [], [(1, 0, 2, 3), (7, 6, 4, 5), (0, 1, 5, 4), (3, 2, 6, 7), (1, 3, 7, 5), (2, 0, 4, 6)])
me_plane.materials.append(mat_material_001)
me_plane.use_remesh_preserve_volume = False
me_plane.use_remesh_preserve_attributes = False
me_plane.use_mirror_vertex_groups = False
me_plane.update()

# ---- objects
ob_lamp_010 = bpy.data.objects.new('Lamp.010', light_lamp_012)
ob_lamp_009 = bpy.data.objects.new('Lamp.009', light_lamp_011)
ob_lamp_008 = bpy.data.objects.new('Lamp.008', light_lamp_008)
ob_lamp_007 = bpy.data.objects.new('Lamp.007', light_lamp_007)
ob_lamp_006 = bpy.data.objects.new('Lamp.006', light_lamp_006)
ob_lamp_005 = bpy.data.objects.new('Lamp.005', light_lamp_005)
ob_lamp_004 = bpy.data.objects.new('Lamp.004', light_lamp_004)
ob_lamp_003 = bpy.data.objects.new('Lamp.003', light_lamp_003)
ob_lamp_002 = bpy.data.objects.new('Lamp.002', light_lamp_002)
ob_lamp_001 = bpy.data.objects.new('Lamp.001', light_lamp_001)
ob_lamp = bpy.data.objects.new('Lamp', light_lamp)
ob_camera = bpy.data.objects.new('Camera', cam_camera)
ob_cube_023 = bpy.data.objects.new('Cube.023', me_cube_026)
ob_cube_022 = bpy.data.objects.new('Cube.022', me_cube_025)
ob_cube_010 = bpy.data.objects.new('Cube.010', me_cube_024)
ob_cube_021 = bpy.data.objects.new('Cube.021', me_cube_023)
ob_cube_020 = bpy.data.objects.new('Cube.020', me_cube_022)
ob_cube_019 = bpy.data.objects.new('Cube.019', me_cube_021)
ob_cube_018 = bpy.data.objects.new('Cube.018', me_cube_019)
ob_cube_017 = bpy.data.objects.new('Cube.017', me_cube_018)
ob_cube_016 = bpy.data.objects.new('Cube.016', me_cube_017)
ob_cube_015 = bpy.data.objects.new('Cube.015', me_cube_016)
ob_cube_014 = bpy.data.objects.new('Cube.014', me_cube_015)
ob_cube_013 = bpy.data.objects.new('Cube.013', me_cube_014)
ob_cube_012 = bpy.data.objects.new('Cube.012', me_cube_013)
ob_cube_011 = bpy.data.objects.new('Cube.011', me_cube_012)
ob_cube_009 = bpy.data.objects.new('Cube.009', me_cube_010)
ob_cube_008 = bpy.data.objects.new('Cube.008', me_cube_009)
ob_cube_007 = bpy.data.objects.new('Cube.007', me_cube_008)
ob_cube_006 = bpy.data.objects.new('Cube.006', me_cube_007)
ob_cube_005 = bpy.data.objects.new('Cube.005', me_cube_006)
ob_cube_004 = bpy.data.objects.new('Cube.004', me_cube_005)
ob_plane_001 = bpy.data.objects.new('Plane.001', me_plane_001)
ob_cube_003 = bpy.data.objects.new('Cube.003', me_cube_004)
ob_cube_002 = bpy.data.objects.new('Cube.002', me_cube_003)
ob_cube_001 = bpy.data.objects.new('Cube.001', me_cube_002)
ob_cube = bpy.data.objects.new('Cube', me_cube_001)
ob_plane = bpy.data.objects.new('Plane', me_plane)

# ---- transforms, parenting, visibility, modifiers, constraints
ob_lamp_010.location = (-9.436, 2.851, 9.041)
ob_lamp_010.rotation_euler = (0.6503, 0.05522, 1.866)
ob_lamp_010.scale = (0.9666, 0.7335, 0.8665)
ob_lamp_010.lock_rotations_4d = False
ob_lamp_010.empty_display_type = 'ARROWS'
ob_lamp_010.color = (0.0, 0.0, 0.0, 0.0)
ob_lamp_010.lineart.crease_threshold = 0.0
ob_lamp_009.location = (-6.32, 2.851, 9.041)
ob_lamp_009.rotation_euler = (0.6503, 0.05522, 1.866)
ob_lamp_009.scale = (0.9666, 0.7335, 0.8665)
ob_lamp_009.lock_rotations_4d = False
ob_lamp_009.empty_display_type = 'ARROWS'
ob_lamp_009.color = (0.0, 0.0, 0.0, 0.0)
ob_lamp_009.lineart.crease_threshold = 0.0
ob_lamp_008.location = (4.33, 2.851, 9.163)
ob_lamp_008.rotation_euler = (0.6503, 0.05522, 1.866)
ob_lamp_008.lock_rotations_4d = False
ob_lamp_008.empty_display_type = 'ARROWS'
ob_lamp_008.color = (0.0, 0.0, 0.0, 0.0)
ob_lamp_008.lineart.crease_threshold = 0.0
ob_lamp_007.location = (-2.396, 2.851, 9.163)
ob_lamp_007.rotation_euler = (0.6503, 0.05522, 1.866)
ob_lamp_007.lock_rotations_4d = False
ob_lamp_007.empty_display_type = 'ARROWS'
ob_lamp_007.color = (0.0, 0.0, 0.0, 0.0)
ob_lamp_007.lineart.crease_threshold = 0.0
ob_lamp_006.location = (-2.396, 2.851, 5.075)
ob_lamp_006.rotation_euler = (0.6503, 0.05522, 1.866)
ob_lamp_006.lock_rotations_4d = False
ob_lamp_006.empty_display_type = 'ARROWS'
ob_lamp_006.color = (0.0, 0.0, 0.0, 0.0)
ob_lamp_006.lineart.crease_threshold = 0.0
ob_lamp_005.location = (-9.921, -1.965, 7.563)
ob_lamp_005.rotation_euler = (0.6503, 0.05522, 1.866)
ob_lamp_005.scale = (0.9666, 0.7335, 0.8665)
ob_lamp_005.lock_rotations_4d = False
ob_lamp_005.empty_display_type = 'ARROWS'
ob_lamp_005.color = (0.0, 0.0, 0.0, 0.0)
ob_lamp_005.lineart.crease_threshold = 0.0
ob_lamp_004.location = (-6.698, -1.965, 7.563)
ob_lamp_004.rotation_euler = (0.6503, 0.05522, 1.866)
ob_lamp_004.scale = (0.9666, 0.7335, 0.8665)
ob_lamp_004.lock_rotations_4d = False
ob_lamp_004.empty_display_type = 'ARROWS'
ob_lamp_004.color = (0.0, 0.0, 0.0, 0.0)
ob_lamp_004.lineart.crease_threshold = 0.0
ob_lamp_003.location = (-8.361, 2.851, 5.075)
ob_lamp_003.rotation_euler = (0.6503, 0.05522, 1.866)
ob_lamp_003.scale = (0.9666, 0.7335, 0.8665)
ob_lamp_003.lock_rotations_4d = False
ob_lamp_003.empty_display_type = 'ARROWS'
ob_lamp_003.color = (0.0, 0.0, 0.0, 0.0)
ob_lamp_003.lineart.crease_threshold = 0.0
ob_lamp_002.location = (4.33, 2.851, 5.075)
ob_lamp_002.rotation_euler = (0.6503, 0.05522, 1.866)
ob_lamp_002.lock_rotations_4d = False
ob_lamp_002.empty_display_type = 'ARROWS'
ob_lamp_002.color = (0.0, 0.0, 0.0, 0.0)
ob_lamp_002.lineart.crease_threshold = 0.0
ob_lamp_001.location = (3.431, -1.965, 7.563)
ob_lamp_001.rotation_euler = (0.6503, 0.05522, 1.866)
ob_lamp_001.lock_rotations_4d = False
ob_lamp_001.empty_display_type = 'ARROWS'
ob_lamp_001.color = (0.0, 0.0, 0.0, 0.0)
ob_lamp_001.lineart.crease_threshold = 0.0
ob_lamp.location = (-3.394, -1.965, 7.563)
ob_lamp.rotation_euler = (0.6503, 0.05522, 1.866)
ob_lamp.lock_rotations_4d = False
ob_lamp.empty_display_type = 'ARROWS'
ob_lamp.color = (0.0, 0.0, 0.0, 0.0)
ob_lamp.lineart.crease_threshold = 0.0
ob_camera.location = (7.605, -14.44, 8.387)
ob_camera.rotation_euler = (1.389, 0.01171, 0.4887)
ob_camera.lock_rotations_4d = False
ob_camera.empty_display_type = 'ARROWS'
ob_camera.color = (0.0, 0.0, 0.0, 0.0)
ob_camera.display_type = 'WIRE'
ob_camera.lineart.crease_threshold = 0.0
ob_cube_023.location = (6.223, -0.3222, 5.882)
ob_cube_023.rotation_euler = (0.0, 1.571, 0.0)
ob_cube_023.scale = (2.869, 0.1552, 0.1248)
ob_cube_023.lineart.crease_threshold = 0.0
_m = ob_cube_023.modifiers.new('Solidify', 'SOLIDIFY')
_m.thickness = 0.05
_m.nonmanifold_thickness_mode = 'FIXED'
_m.nonmanifold_merge_threshold = 0.0003
ob_cube_022.location = (1.619, 0.007493, 5.882)
ob_cube_022.rotation_euler = (0.0, 1.571, 0.0)
ob_cube_022.scale = (2.869, 0.1552, 0.1248)
ob_cube_022.lineart.crease_threshold = 0.0
_m = ob_cube_022.modifiers.new('Solidify', 'SOLIDIFY')
_m.thickness = 0.05
_m.nonmanifold_thickness_mode = 'FIXED'
_m.nonmanifold_merge_threshold = 0.0003
ob_cube_010.location = (1.619, 0.007493, 5.882)
ob_cube_010.rotation_euler = (0.0, 1.571, 0.0)
ob_cube_010.scale = (2.869, 0.1552, 0.1248)
ob_cube_010.lineart.crease_threshold = 0.0
_m = ob_cube_010.modifiers.new('Solidify', 'SOLIDIFY')
_m.thickness = 0.05
_m.nonmanifold_thickness_mode = 'FIXED'
_m.nonmanifold_merge_threshold = 0.0003
ob_cube_021.location = (6.223, -0.3222, 5.882)
ob_cube_021.rotation_euler = (0.0, 1.571, 0.0)
ob_cube_021.scale = (2.869, 0.1552, 0.1248)
ob_cube_021.lineart.crease_threshold = 0.0
_m = ob_cube_021.modifiers.new('Solidify', 'SOLIDIFY')
_m.thickness = 0.05
_m.nonmanifold_thickness_mode = 'FIXED'
_m.nonmanifold_merge_threshold = 0.0003
ob_cube_020.location = (1.653, -0.1623, 8.664)
ob_cube_020.rotation_euler = (1.571, 0.0, 0.0)
ob_cube_020.scale = (4.774, 0.0697, 0.01404)
ob_cube_020.lineart.crease_threshold = 0.0
ob_cube_019.location = (1.653, -0.1623, 3.12)
ob_cube_019.rotation_euler = (1.571, 0.0, 0.0)
ob_cube_019.scale = (4.774, 0.0697, 0.01404)
ob_cube_019.lineart.crease_threshold = 0.0
ob_cube_018.location = (6.257, -0.7774, 5.881)
ob_cube_018.rotation_euler = (1.571, 1.571, 0.0)
ob_cube_018.scale = (2.922, 0.1551, 0.01404)
ob_cube_018.lineart.crease_threshold = 0.0
ob_cube_017.location = (6.257, 0.1614, 5.881)
ob_cube_017.rotation_euler = (1.571, 1.571, 0.0)
ob_cube_017.scale = (2.922, 0.1551, 0.01404)
ob_cube_017.lineart.crease_threshold = 0.0
ob_cube_016.location = (-2.961, 0.1614, 5.881)
ob_cube_016.rotation_euler = (1.571, 1.571, 0.0)
ob_cube_016.scale = (2.922, 0.1551, 0.01404)
ob_cube_016.lineart.crease_threshold = 0.0
ob_cube_015.location = (-2.961, -0.7774, 5.881)
ob_cube_015.rotation_euler = (1.571, 1.571, 0.0)
ob_cube_015.scale = (2.922, 0.1551, 0.01404)
ob_cube_015.lineart.crease_threshold = 0.0
ob_cube_014.location = (1.653, -0.7774, 8.649)
ob_cube_014.rotation_euler = (1.571, 0.0, 0.0)
ob_cube_014.scale = (4.774, 0.1551, 0.01404)
ob_cube_014.lineart.crease_threshold = 0.0
ob_cube_013.location = (1.653, 0.1614, 8.649)
ob_cube_013.rotation_euler = (1.571, 0.0, 0.0)
ob_cube_013.scale = (4.774, 0.1551, 0.01404)
ob_cube_013.lineart.crease_threshold = 0.0
ob_cube_012.location = (1.653, 0.1614, 3.12)
ob_cube_012.rotation_euler = (1.571, 0.0, 0.0)
ob_cube_012.scale = (4.774, 0.1551, 0.01404)
ob_cube_012.lineart.crease_threshold = 0.0
ob_cube_011.location = (1.653, -0.7774, 3.12)
ob_cube_011.rotation_euler = (1.571, 0.0, 0.0)
ob_cube_011.scale = (4.774, 0.1551, 0.01404)
ob_cube_011.lineart.crease_threshold = 0.0
ob_cube_009.location = (-3.082, -0.3099, 5.882)
ob_cube_009.rotation_euler = (0.0, 1.571, 0.0)
ob_cube_009.scale = (2.869, 0.4844, 0.03853)
ob_cube_009.lineart.crease_threshold = 0.0
ob_cube_008.location = (6.386, -0.3099, 5.882)
ob_cube_008.rotation_euler = (0.0, 1.571, 0.0)
ob_cube_008.scale = (2.869, 0.4844, 0.03853)
ob_cube_008.lineart.crease_threshold = 0.0
ob_cube_007.location = (1.653, -0.3099, 8.774)
ob_cube_007.scale = (4.774, 0.4844, 0.03853)
ob_cube_007.lineart.crease_threshold = 0.0
ob_cube_006.location = (1.653, -0.3099, 2.99)
ob_cube_006.scale = (4.774, 0.4844, 0.03853)
ob_cube_006.lineart.crease_threshold = 0.0
ob_cube_005.location = (-7.974, 0.0, 6.197)
ob_cube_005.rotation_euler = (0.0, 1.571, 0.0)
ob_cube_005.scale = (3.121, 0.04814, 0.09011)
ob_cube_005.lineart.crease_threshold = 0.0
ob_cube_004.location = (-7.974, 0.0, 6.197)
ob_cube_004.scale = (2.001, 0.04814, 0.09011)
ob_cube_004.lineart.crease_threshold = 0.0
ob_plane_001.location = (-7.974, 0.0, 2.4)
ob_plane_001.scale = (500.0, 500.0, 500.0)
ob_plane_001.lineart.crease_threshold = 0.0
ob_cube_003.location = (-5.898, 0.0, 6.166)
ob_cube_003.rotation_euler = (-6.357e-08, 1.571, 0.0)
ob_cube_003.scale = (3.244, 0.5047, 0.07513)
ob_cube_003.lineart.crease_threshold = 0.0
ob_cube_002.location = (-10.0, 0.0, 6.166)
ob_cube_002.rotation_euler = (3.142, 1.571, 0.0)
ob_cube_002.scale = (3.244, 0.5047, 0.07513)
ob_cube_002.lineart.crease_threshold = 0.0
ob_cube_001.location = (-7.974, 0.0, 2.997)
ob_cube_001.rotation_euler = (3.142, 0.0, 0.0)
ob_cube_001.scale = (2.0, 0.5047, 0.07513)
ob_cube_001.lineart.crease_threshold = 0.0
ob_cube.location = (-7.974, 0.0, 9.333)
ob_cube.scale = (2.0, 0.5047, 0.07513)
ob_cube.lineart.crease_threshold = 0.0
ob_plane.location = (-7.974, 0.0, 6.174)
ob_plane.rotation_euler = (1.571, 0.0, 0.0)
ob_plane.scale = (1.891, 3.0, 1.0)
ob_plane.lineart.crease_threshold = 0.0

# ---- collection membership
col_collection_1.objects.link(ob_lamp_010)
col_collection_1.objects.link(ob_lamp_009)
col_collection_1.objects.link(ob_lamp_008)
col_collection_1.objects.link(ob_lamp_007)
col_collection_1.objects.link(ob_lamp_006)
col_collection_1.objects.link(ob_lamp_005)
col_collection_1.objects.link(ob_lamp_004)
col_collection_1.objects.link(ob_lamp_003)
col_collection_1.objects.link(ob_lamp_002)
col_collection_1.objects.link(ob_lamp_001)
col_collection_1.objects.link(ob_lamp)
col_collection_1.objects.link(ob_camera)
col_collection_2.objects.link(ob_cube_023)
col_collection_2.objects.link(ob_cube_022)
col_collection_2.objects.link(ob_cube_010)
col_collection_2.objects.link(ob_cube_021)
col_collection_2.objects.link(ob_cube_020)
col_collection_2.objects.link(ob_cube_019)
col_collection_2.objects.link(ob_cube_018)
col_collection_2.objects.link(ob_cube_017)
col_collection_2.objects.link(ob_cube_016)
col_collection_2.objects.link(ob_cube_015)
col_collection_2.objects.link(ob_cube_014)
col_collection_2.objects.link(ob_cube_013)
col_collection_2.objects.link(ob_cube_012)
col_collection_2.objects.link(ob_cube_011)
col_collection_2.objects.link(ob_cube_009)
col_collection_2.objects.link(ob_cube_008)
col_collection_2.objects.link(ob_cube_007)
col_collection_2.objects.link(ob_cube_006)
col_collection_2.objects.link(ob_cube_005)
col_collection_2.objects.link(ob_cube_004)
col_collection_2.objects.link(ob_plane_001)
col_collection_2.objects.link(ob_cube_003)
col_collection_2.objects.link(ob_cube_002)
col_collection_2.objects.link(ob_cube_001)
col_collection_2.objects.link(ob_cube)
col_collection_2.objects.link(ob_plane)

# ---- scene / render settings (as saved in the file)
scene.camera = ob_camera
scene.frame_start = 1; scene.frame_end = 250; scene.frame_set(1)
scene.render.engine = 'CYCLES'
scene.render.image_settings.compression = 90
scene.render.resolution_percentage = 50
scene.render.dither_intensity = 0.0
scene.cycles.use_denoising = False
scene.cycles.samples = 500
scene.cycles.sampling_pattern = 'TABULATED_SOBOL'
scene.cycles.light_sampling_threshold = 0.0
scene.cycles.use_adaptive_sampling = False
scene.cycles.use_light_tree = False
scene.cycles.blur_glossy = 0.0
scene.cycles.volume_bounces = 1
scene.cycles.pixel_filter_type = 'GAUSSIAN'
scene.cycles.sample_clamp_indirect = 0.0
scene.view_settings.view_transform = 'Standard'
bpy.context.view_layer.update()
